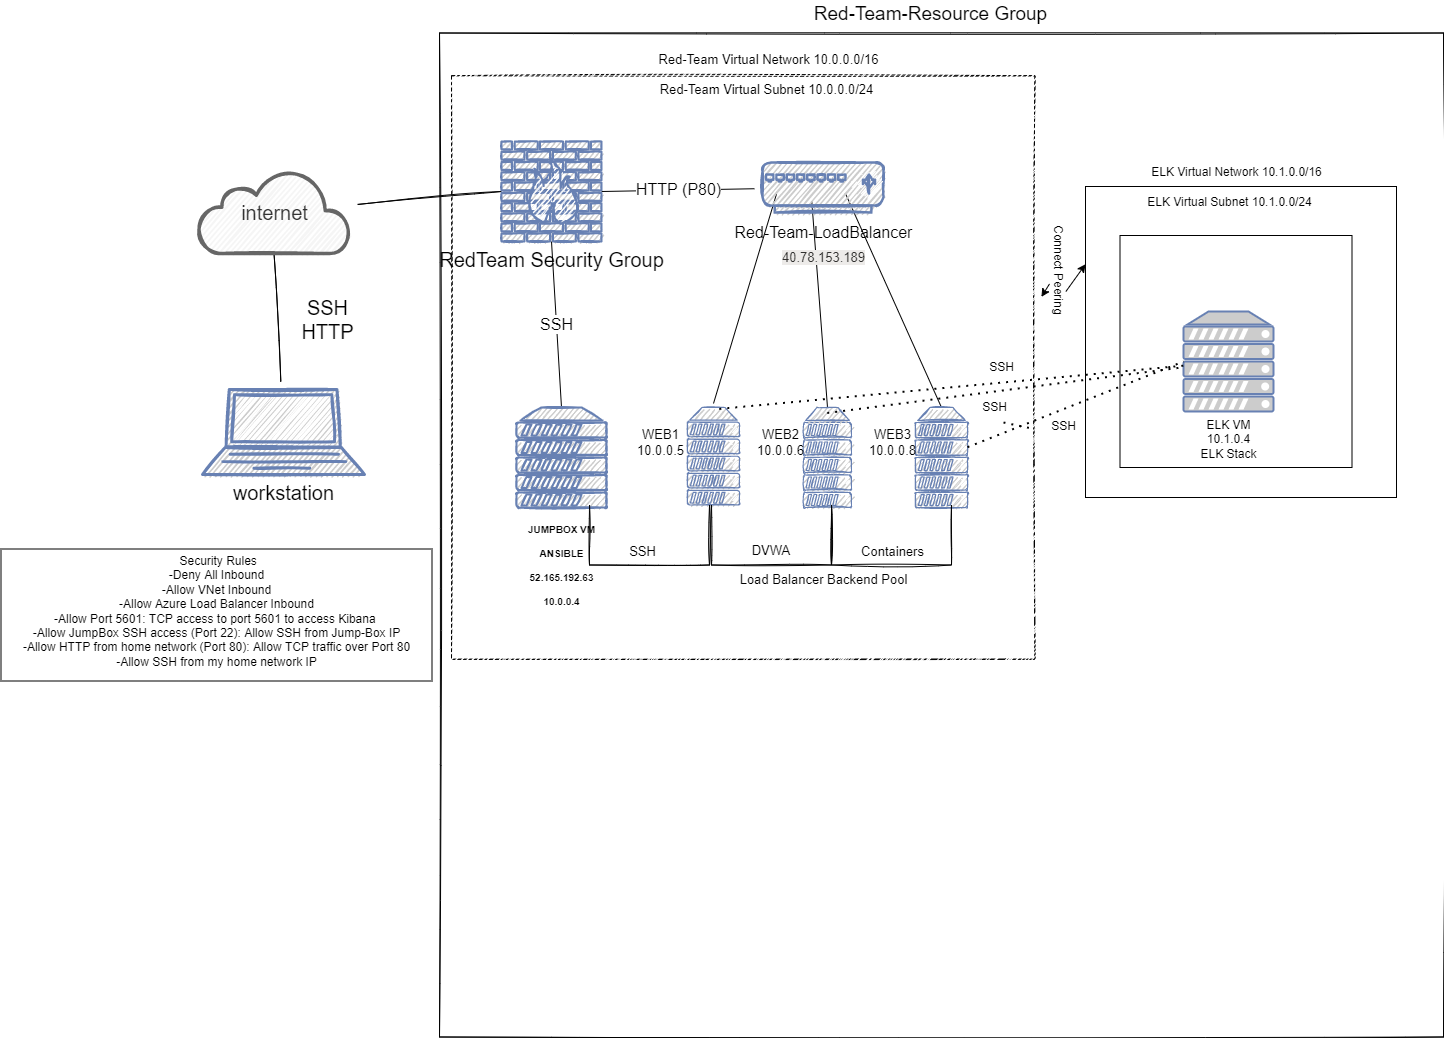

The diagram above was exported from draw.io. Its source (the exported page's mxGraphModel, read from the mxfile embedded in the PNG):
<mxGraphModel dx="1694" dy="903" grid="0" gridSize="10" guides="1" tooltips="1" connect="1" arrows="0" fold="1" page="0" pageScale="1" pageWidth="850" pageHeight="1100" math="0" shadow="0">
  <root>
    <mxCell id="0" />
    <mxCell id="1" parent="0" />
    <object label="" id="j8xMRti99RIV1ru6UmMA-10">
      <mxCell style="whiteSpace=wrap;html=1;aspect=fixed;sketch=1;hachureGap=4;fontFamily=Helvetica;fontSize=20;fillColor=#FFFFFF;spacing=0;" parent="1" vertex="1">
        <mxGeometry x="70" y="27.25" width="583.5" height="583.5" as="geometry" />
      </mxCell>
    </object>
    <mxCell id="F9GDEtSHR9umbY6_lFQA-9" value="" style="whiteSpace=wrap;html=1;aspect=fixed;" vertex="1" parent="1">
      <mxGeometry x="741" y="183" width="236" height="236" as="geometry" />
    </mxCell>
    <mxCell id="twGFFwT1oeLydhUQjLLZ-1" value="" style="rounded=0;whiteSpace=wrap;html=1;" parent="1" vertex="1">
      <mxGeometry x="-380.5" y="500.5" width="431" height="132" as="geometry" />
    </mxCell>
    <mxCell id="j8xMRti99RIV1ru6UmMA-1" value="&lt;font color=&quot;#000000&quot;&gt;workstation&lt;/font&gt;" style="fontColor=#0066CC;verticalAlign=top;verticalLabelPosition=bottom;labelPosition=center;align=center;html=1;outlineConnect=0;fillColor=#CCCCCC;strokeColor=#6881B3;gradientColor=none;gradientDirection=north;strokeWidth=2;shape=mxgraph.networks.laptop;sketch=1;hachureGap=4;fontFamily=Helvetica;fontSize=20;" parent="1" vertex="1">
      <mxGeometry x="-179" y="341" width="162" height="85" as="geometry" />
    </mxCell>
    <mxCell id="j8xMRti99RIV1ru6UmMA-8" style="edgeStyle=none;rounded=1;sketch=1;hachureGap=4;orthogonalLoop=1;jettySize=auto;html=1;exitX=0.5;exitY=1;exitDx=0;exitDy=0;exitPerimeter=0;fontFamily=Helvetica;fontSize=16;endArrow=none;startSize=14;endSize=14;sourcePerimeterSpacing=8;targetPerimeterSpacing=8;endFill=0;" parent="1" source="j8xMRti99RIV1ru6UmMA-2" target="j8xMRti99RIV1ru6UmMA-1" edge="1">
      <mxGeometry relative="1" as="geometry" />
    </mxCell>
    <mxCell id="j8xMRti99RIV1ru6UmMA-2" value="internet" style="html=1;outlineConnect=0;fillColor=#f5f5f5;strokeColor=#666666;gradientDirection=north;strokeWidth=2;shape=mxgraph.networks.cloud;fontColor=#333333;sketch=1;hachureGap=4;fontFamily=Helvetica;fontSize=20;direction=east;" parent="1" vertex="1">
      <mxGeometry x="-183" y="122" width="151" height="83" as="geometry" />
    </mxCell>
    <mxCell id="j8xMRti99RIV1ru6UmMA-9" value="" style="whiteSpace=wrap;html=1;aspect=fixed;sketch=1;hachureGap=4;fontFamily=Architects Daughter;fontSource=https%3A%2F%2Ffonts.googleapis.com%2Fcss%3Ffamily%3DArchitects%2BDaughter;fontSize=20;fillColor=#FFFFFF;" parent="1" vertex="1">
      <mxGeometry x="58" y="-15.5" width="1004" height="1004" as="geometry" />
    </mxCell>
    <mxCell id="j8xMRti99RIV1ru6UmMA-18" style="rounded=1;sketch=1;hachureGap=4;orthogonalLoop=1;jettySize=auto;html=1;exitX=0;exitY=0.5;exitDx=0;exitDy=0;exitPerimeter=0;fontFamily=Architects Daughter;fontSource=https%3A%2F%2Ffonts.googleapis.com%2Fcss%3Ffamily%3DArchitects%2BDaughter;fontSize=16;endArrow=none;endFill=0;startSize=14;endSize=14;sourcePerimeterSpacing=8;targetPerimeterSpacing=8;" parent="1" source="j8xMRti99RIV1ru6UmMA-11" target="j8xMRti99RIV1ru6UmMA-2" edge="1">
      <mxGeometry relative="1" as="geometry" />
    </mxCell>
    <mxCell id="j8xMRti99RIV1ru6UmMA-29" value="&lt;font face=&quot;Helvetica&quot;&gt;HTTP (P80)&lt;/font&gt;" style="edgeStyle=none;rounded=1;sketch=0;hachureGap=4;orthogonalLoop=1;jettySize=auto;html=1;exitX=1;exitY=0.5;exitDx=0;exitDy=0;exitPerimeter=0;shadow=0;fontFamily=Architects Daughter;fontSource=https%3A%2F%2Ffonts.googleapis.com%2Fcss%3Ffamily%3DArchitects%2BDaughter;fontSize=16;endArrow=none;endFill=0;startSize=14;endSize=14;sourcePerimeterSpacing=8;targetPerimeterSpacing=8;" parent="1" source="j8xMRti99RIV1ru6UmMA-11" target="j8xMRti99RIV1ru6UmMA-17" edge="1">
      <mxGeometry relative="1" as="geometry" />
    </mxCell>
    <mxCell id="j8xMRti99RIV1ru6UmMA-35" value="SSH" style="edgeStyle=none;rounded=1;sketch=0;hachureGap=4;orthogonalLoop=1;jettySize=auto;html=1;exitX=0.5;exitY=1;exitDx=0;exitDy=0;exitPerimeter=0;entryX=0.5;entryY=0;entryDx=0;entryDy=0;entryPerimeter=0;shadow=0;fontFamily=Helvetica;fontSize=16;endArrow=none;endFill=0;startSize=14;endSize=14;sourcePerimeterSpacing=8;targetPerimeterSpacing=8;" parent="1" source="j8xMRti99RIV1ru6UmMA-11" target="j8xMRti99RIV1ru6UmMA-12" edge="1">
      <mxGeometry relative="1" as="geometry" />
    </mxCell>
    <mxCell id="j8xMRti99RIV1ru6UmMA-11" value="RedTeam Security Group" style="fontColor=#000000;verticalAlign=top;verticalLabelPosition=bottom;labelPosition=center;align=center;html=1;outlineConnect=0;fillColor=#CCCCCC;strokeColor=#6881B3;gradientColor=none;gradientDirection=north;strokeWidth=2;shape=mxgraph.networks.firewall;sketch=1;hachureGap=4;fontFamily=Helvetica;fontSize=20;" parent="1" vertex="1">
      <mxGeometry x="120" y="93" width="100" height="100" as="geometry" />
    </mxCell>
    <mxCell id="j8xMRti99RIV1ru6UmMA-12" value="&lt;font color=&quot;#000000&quot; size=&quot;1&quot; style=&quot;line-height: 0.8&quot;&gt;JUMPBOX VM&lt;br&gt;ANSIBLE&lt;br&gt;52.165.192.63&lt;br&gt;10.0.0.4&lt;br&gt;&lt;br&gt;&lt;/font&gt;" style="fontColor=#0066CC;verticalAlign=top;verticalLabelPosition=bottom;labelPosition=center;align=center;html=1;outlineConnect=0;fillColor=#CCCCCC;strokeColor=#6881B3;gradientColor=none;gradientDirection=north;strokeWidth=2;shape=mxgraph.networks.server;sketch=1;hachureGap=4;fontFamily=Helvetica;fontSize=20;fontStyle=1" parent="1" vertex="1">
      <mxGeometry x="135" y="359" width="90" height="100" as="geometry" />
    </mxCell>
    <mxCell id="j8xMRti99RIV1ru6UmMA-31" style="rounded=1;sketch=0;hachureGap=4;orthogonalLoop=1;jettySize=auto;html=1;entryX=0.116;entryY=0.628;entryDx=0;entryDy=0;entryPerimeter=0;shadow=0;fontFamily=Architects Daughter;fontSource=https%3A%2F%2Ffonts.googleapis.com%2Fcss%3Ffamily%3DArchitects%2BDaughter;fontSize=16;endArrow=none;endFill=0;startSize=14;endSize=14;targetPerimeterSpacing=8;startArrow=none;" parent="1" target="j8xMRti99RIV1ru6UmMA-17" edge="1">
      <mxGeometry relative="1" as="geometry">
        <mxPoint x="332" y="355" as="sourcePoint" />
      </mxGeometry>
    </mxCell>
    <mxCell id="j8xMRti99RIV1ru6UmMA-14" value="&lt;font style=&quot;font-size: 20px&quot;&gt;&lt;br&gt;&lt;/font&gt;" style="fontColor=#000000;verticalAlign=top;verticalLabelPosition=bottom;labelPosition=center;align=center;html=1;outlineConnect=0;fillColor=#CCCCCC;strokeColor=#6881B3;gradientColor=none;gradientDirection=north;strokeWidth=2;shape=mxgraph.networks.server;sketch=1;hachureGap=4;fontFamily=Helvetica;fontSize=20;" parent="1" vertex="1">
      <mxGeometry x="306" y="359" width="52" height="97.5" as="geometry" />
    </mxCell>
    <mxCell id="j8xMRti99RIV1ru6UmMA-32" style="rounded=1;sketch=0;hachureGap=4;orthogonalLoop=1;jettySize=auto;html=1;exitX=0.5;exitY=0;exitDx=0;exitDy=0;exitPerimeter=0;entryX=0.407;entryY=0.772;entryDx=0;entryDy=0;entryPerimeter=0;shadow=0;fontFamily=Architects Daughter;fontSource=https%3A%2F%2Ffonts.googleapis.com%2Fcss%3Ffamily%3DArchitects%2BDaughter;fontSize=16;endArrow=none;endFill=0;startSize=14;endSize=14;sourcePerimeterSpacing=8;targetPerimeterSpacing=8;" parent="1" source="j8xMRti99RIV1ru6UmMA-15" target="j8xMRti99RIV1ru6UmMA-17" edge="1">
      <mxGeometry relative="1" as="geometry" />
    </mxCell>
    <mxCell id="j8xMRti99RIV1ru6UmMA-15" value="&lt;font style=&quot;font-size: 19px&quot;&gt;&lt;br&gt;&lt;/font&gt;" style="fontColor=#000000;verticalAlign=top;verticalLabelPosition=bottom;labelPosition=center;align=center;html=1;outlineConnect=0;fillColor=#CCCCCC;strokeColor=#6881B3;gradientColor=none;gradientDirection=north;strokeWidth=2;shape=mxgraph.networks.server;sketch=1;hachureGap=4;fontFamily=Helvetica;fontSize=19;" parent="1" vertex="1">
      <mxGeometry x="422" y="359" width="48" height="100" as="geometry" />
    </mxCell>
    <mxCell id="j8xMRti99RIV1ru6UmMA-33" style="edgeStyle=none;rounded=1;sketch=0;hachureGap=4;orthogonalLoop=1;jettySize=auto;html=1;exitX=0.5;exitY=0;exitDx=0;exitDy=0;exitPerimeter=0;entryX=0.684;entryY=0.612;entryDx=0;entryDy=0;entryPerimeter=0;shadow=0;fontFamily=Architects Daughter;fontSource=https%3A%2F%2Ffonts.googleapis.com%2Fcss%3Ffamily%3DArchitects%2BDaughter;fontSize=16;endArrow=none;endFill=0;startSize=14;endSize=14;sourcePerimeterSpacing=8;targetPerimeterSpacing=8;" parent="1" source="j8xMRti99RIV1ru6UmMA-16" target="j8xMRti99RIV1ru6UmMA-17" edge="1">
      <mxGeometry relative="1" as="geometry" />
    </mxCell>
    <mxCell id="j8xMRti99RIV1ru6UmMA-16" value="" style="fontColor=#000000;verticalAlign=top;verticalLabelPosition=bottom;labelPosition=center;align=center;html=1;outlineConnect=0;fillColor=#CCCCCC;strokeColor=#6881B3;gradientColor=none;gradientDirection=north;strokeWidth=2;shape=mxgraph.networks.server;sketch=1;hachureGap=4;fontFamily=Helvetica;fontSize=20;" parent="1" vertex="1">
      <mxGeometry x="534" y="359" width="52" height="100" as="geometry" />
    </mxCell>
    <mxCell id="j8xMRti99RIV1ru6UmMA-17" value="&lt;font style=&quot;font-size: 16px&quot;&gt;Red-Team-LoadBalancer&lt;/font&gt;&lt;br&gt;&lt;span style=&quot;color: rgb(50 , 49 , 48) ; font-family: &amp;#34;az_ea_font&amp;#34; , &amp;#34;segoe ui&amp;#34; , &amp;#34;az_font&amp;#34; , , , &amp;#34;blinkmacsystemfont&amp;#34; , &amp;#34;roboto&amp;#34; , &amp;#34;oxygen&amp;#34; , &amp;#34;ubuntu&amp;#34; , &amp;#34;cantarell&amp;#34; , &amp;#34;open sans&amp;#34; , &amp;#34;helvetica neue&amp;#34; , sans-serif ; font-size: 13px ; text-align: left ; background-color: rgb(237 , 235 , 233)&quot;&gt;40.78.153.189&lt;/span&gt;" style="fontColor=#000000;verticalAlign=top;verticalLabelPosition=bottom;labelPosition=center;align=center;html=1;outlineConnect=0;fillColor=#CCCCCC;strokeColor=#6881B3;gradientColor=none;gradientDirection=north;strokeWidth=2;shape=mxgraph.networks.load_balancer;sketch=1;hachureGap=4;fontFamily=Helvetica;fontSize=20;" parent="1" vertex="1">
      <mxGeometry x="381" y="114" width="121" height="50" as="geometry" />
    </mxCell>
    <mxCell id="j8xMRti99RIV1ru6UmMA-34" value="SSH&lt;br&gt;HTTP" style="text;html=1;align=center;verticalAlign=middle;resizable=0;points=[];autosize=1;strokeColor=none;fillColor=none;sketch=1;hachureGap=4;fontFamily=Helvetica;fontSize=20;" parent="1" vertex="1">
      <mxGeometry x="-85" y="245" width="62" height="52" as="geometry" />
    </mxCell>
    <mxCell id="j8xMRti99RIV1ru6UmMA-36" value="Red-Team-Resource Group" style="text;html=1;align=center;verticalAlign=middle;resizable=0;points=[];autosize=1;strokeColor=none;fillColor=none;sketch=1;hachureGap=4;fontFamily=Helvetica;fontSize=19;fontColor=#000000;" parent="1" vertex="1">
      <mxGeometry x="427" y="-48" width="244" height="27" as="geometry" />
    </mxCell>
    <mxCell id="j8xMRti99RIV1ru6UmMA-43" value="&lt;font style=&quot;font-size: 13px&quot;&gt;Red-Team Virtual Network 10.0.0.0/16&lt;/font&gt;" style="text;html=1;resizable=0;autosize=1;align=center;verticalAlign=middle;points=[];fillColor=none;strokeColor=none;rounded=0;sketch=1;hachureGap=4;fontFamily=Helvetica;fontSize=10;fontColor=#000000;" parent="1" vertex="1">
      <mxGeometry x="272" y="2" width="230" height="18" as="geometry" />
    </mxCell>
    <mxCell id="j8xMRti99RIV1ru6UmMA-44" value="Red-Team Virtual Subnet 10.0.0.0/24" style="text;html=1;resizable=0;autosize=1;align=center;verticalAlign=middle;points=[];fillColor=none;strokeColor=none;rounded=0;sketch=1;hachureGap=4;fontFamily=Helvetica;fontSize=13;fontColor=#000000;" parent="1" vertex="1">
      <mxGeometry x="273" y="31" width="224" height="20" as="geometry" />
    </mxCell>
    <mxCell id="j8xMRti99RIV1ru6UmMA-45" value="Load Balancer Backend Pool" style="text;html=1;resizable=0;autosize=1;align=center;verticalAlign=middle;points=[];fillColor=none;strokeColor=none;rounded=0;sketch=1;hachureGap=4;fontFamily=Helvetica;fontSize=13;fontColor=#000000;" parent="1" vertex="1">
      <mxGeometry x="353" y="521" width="178" height="20" as="geometry" />
    </mxCell>
    <mxCell id="j8xMRti99RIV1ru6UmMA-46" value="" style="shape=partialRectangle;whiteSpace=wrap;html=1;bottom=1;right=1;left=1;top=0;fillColor=none;routingCenterX=-0.5;sketch=1;hachureGap=4;fontFamily=Helvetica;fontSize=13;fontColor=#000000;" parent="1" vertex="1">
      <mxGeometry x="208" y="456.5" width="120" height="60" as="geometry" />
    </mxCell>
    <mxCell id="j8xMRti99RIV1ru6UmMA-47" value="&lt;br&gt;&lt;br&gt;DVWA" style="shape=partialRectangle;whiteSpace=wrap;html=1;bottom=1;right=1;left=1;top=0;fillColor=none;routingCenterX=-0.5;sketch=1;hachureGap=4;fontFamily=Helvetica;fontSize=13;fontColor=#000000;" parent="1" vertex="1">
      <mxGeometry x="330" y="456.5" width="120" height="60" as="geometry" />
    </mxCell>
    <mxCell id="j8xMRti99RIV1ru6UmMA-48" value="" style="shape=partialRectangle;whiteSpace=wrap;html=1;bottom=1;right=1;left=1;top=0;fillColor=none;routingCenterX=-0.5;sketch=1;hachureGap=4;fontFamily=Helvetica;fontSize=13;fontColor=#000000;" parent="1" vertex="1">
      <mxGeometry x="450" y="456.5" width="120" height="60" as="geometry" />
    </mxCell>
    <mxCell id="j8xMRti99RIV1ru6UmMA-49" value="SSH" style="text;html=1;resizable=0;autosize=1;align=center;verticalAlign=middle;points=[];fillColor=none;strokeColor=none;rounded=0;sketch=1;hachureGap=4;fontFamily=Helvetica;fontSize=13;fontColor=#000000;" parent="1" vertex="1">
      <mxGeometry x="243" y="493" width="36" height="20" as="geometry" />
    </mxCell>
    <mxCell id="j8xMRti99RIV1ru6UmMA-50" value="Containers" style="text;html=1;resizable=0;autosize=1;align=center;verticalAlign=middle;points=[];fillColor=none;strokeColor=none;rounded=0;sketch=1;hachureGap=4;fontFamily=Helvetica;fontSize=13;fontColor=#000000;" parent="1" vertex="1">
      <mxGeometry x="474" y="493" width="73" height="20" as="geometry" />
    </mxCell>
    <mxCell id="j8xMRti99RIV1ru6UmMA-53" value="WEB1&lt;br&gt;10.0.0.5" style="text;html=1;resizable=0;autosize=1;align=center;verticalAlign=middle;points=[];fillColor=none;strokeColor=none;rounded=0;sketch=1;hachureGap=4;fontFamily=Helvetica;fontSize=13;fontColor=#000000;" parent="1" vertex="1">
      <mxGeometry x="250" y="376" width="57" height="36" as="geometry" />
    </mxCell>
    <mxCell id="j8xMRti99RIV1ru6UmMA-54" value="WEB2&lt;br&gt;10.0.0.6" style="text;html=1;resizable=0;autosize=1;align=center;verticalAlign=middle;points=[];fillColor=none;strokeColor=none;rounded=0;sketch=1;hachureGap=4;fontFamily=Helvetica;fontSize=13;fontColor=#000000;" parent="1" vertex="1">
      <mxGeometry x="370" y="376" width="57" height="36" as="geometry" />
    </mxCell>
    <mxCell id="j8xMRti99RIV1ru6UmMA-55" value="WEB3&lt;br&gt;10.0.0.8" style="text;html=1;resizable=0;autosize=1;align=center;verticalAlign=middle;points=[];fillColor=none;strokeColor=none;rounded=0;sketch=1;hachureGap=4;fontFamily=Helvetica;fontSize=13;fontColor=#000000;" parent="1" vertex="1">
      <mxGeometry x="482.5" y="376" width="57" height="36" as="geometry" />
    </mxCell>
    <mxCell id="BV1DzxDnaiSJ0TQvx3kf-1" value="" style="whiteSpace=wrap;html=1;aspect=fixed;" parent="1" vertex="1">
      <mxGeometry x="704" y="138" width="311" height="311" as="geometry" />
    </mxCell>
    <mxCell id="BV1DzxDnaiSJ0TQvx3kf-2" value="" style="fontColor=#0066CC;verticalAlign=top;verticalLabelPosition=bottom;labelPosition=center;align=center;html=1;outlineConnect=0;fillColor=#CCCCCC;strokeColor=#6881B3;gradientColor=none;gradientDirection=north;strokeWidth=2;shape=mxgraph.networks.server;" parent="1" vertex="1">
      <mxGeometry x="802" y="263" width="90" height="100" as="geometry" />
    </mxCell>
    <mxCell id="BV1DzxDnaiSJ0TQvx3kf-3" value="ELK Virtual Network 10.1.0.0/16" style="text;html=1;resizable=0;autosize=1;align=center;verticalAlign=middle;points=[];fillColor=none;strokeColor=none;rounded=0;" parent="1" vertex="1">
      <mxGeometry x="764" y="115" width="181" height="18" as="geometry" />
    </mxCell>
    <mxCell id="BV1DzxDnaiSJ0TQvx3kf-4" value="ELK Virtual Subnet 10.1.0.0/24" style="text;html=1;resizable=0;autosize=1;align=center;verticalAlign=middle;points=[];fillColor=none;strokeColor=none;rounded=0;" parent="1" vertex="1">
      <mxGeometry x="760" y="145" width="175" height="18" as="geometry" />
    </mxCell>
    <mxCell id="BV1DzxDnaiSJ0TQvx3kf-5" value="ELK VM&lt;br&gt;10.1.0.4&lt;br&gt;ELK Stack" style="text;html=1;resizable=0;autosize=1;align=center;verticalAlign=middle;points=[];fillColor=none;strokeColor=none;rounded=0;" parent="1" vertex="1">
      <mxGeometry x="814" y="368" width="66" height="46" as="geometry" />
    </mxCell>
    <mxCell id="BV1DzxDnaiSJ0TQvx3kf-9" value="&amp;nbsp;Security Rules&lt;br&gt;-Deny All Inbound&lt;br&gt;-Allow VNet Inbound&lt;br&gt;-Allow Azure Load Balancer Inbound&lt;br&gt;-Allow Port 5601: TCP access to port 5601 to access Kibana&amp;nbsp;&lt;br&gt;-Allow JumpBox SSH access (Port 22): Allow SSH from Jump-Box IP&lt;br&gt;-Allow HTTP from home network (Port 80): Allow TCP traffic over Port 80&lt;br&gt;-Allow SSH from my home network IP" style="text;html=1;resizable=0;autosize=1;align=center;verticalAlign=middle;points=[];fillColor=none;strokeColor=none;rounded=0;" parent="1" vertex="1">
      <mxGeometry x="-363" y="505" width="396" height="116" as="geometry" />
    </mxCell>
    <mxCell id="twGFFwT1oeLydhUQjLLZ-9" value="" style="endArrow=classic;startArrow=none;html=1;rounded=0;entryX=0;entryY=0.25;entryDx=0;entryDy=0;exitX=0.72;exitY=0.089;exitDx=0;exitDy=0;exitPerimeter=0;" parent="1" source="twGFFwT1oeLydhUQjLLZ-10" edge="1" target="BV1DzxDnaiSJ0TQvx3kf-1">
      <mxGeometry width="50" height="50" relative="1" as="geometry">
        <mxPoint x="651.5" y="376" as="sourcePoint" />
        <mxPoint x="701.5" y="326" as="targetPoint" />
      </mxGeometry>
    </mxCell>
    <mxCell id="twGFFwT1oeLydhUQjLLZ-10" value="Connect Peering" style="text;html=1;resizable=0;autosize=1;align=center;verticalAlign=middle;points=[];fillColor=none;strokeColor=none;rounded=0;rotation=90;" parent="1" vertex="1">
      <mxGeometry x="627" y="212" width="100" height="18" as="geometry" />
    </mxCell>
    <mxCell id="twGFFwT1oeLydhUQjLLZ-11" value="" style="endArrow=none;startArrow=classic;html=1;rounded=0;exitX=1.011;exitY=0.379;exitDx=0;exitDy=0;exitPerimeter=0;" parent="1" target="twGFFwT1oeLydhUQjLLZ-10" edge="1" source="j8xMRti99RIV1ru6UmMA-10">
      <mxGeometry width="50" height="50" relative="1" as="geometry">
        <mxPoint x="651.5" y="376" as="sourcePoint" />
        <mxPoint x="701.5" y="326" as="targetPoint" />
      </mxGeometry>
    </mxCell>
    <mxCell id="F9GDEtSHR9umbY6_lFQA-1" value="" style="endArrow=none;dashed=1;html=1;dashPattern=1 3;strokeWidth=2;rounded=0;entryX=0;entryY=0.5;entryDx=0;entryDy=0;entryPerimeter=0;" edge="1" parent="1" source="j8xMRti99RIV1ru6UmMA-16" target="BV1DzxDnaiSJ0TQvx3kf-2">
      <mxGeometry width="50" height="50" relative="1" as="geometry">
        <mxPoint x="615" y="374" as="sourcePoint" />
        <mxPoint x="672" y="324" as="targetPoint" />
      </mxGeometry>
    </mxCell>
    <mxCell id="F9GDEtSHR9umbY6_lFQA-3" value="" style="endArrow=none;dashed=1;html=1;dashPattern=1 3;strokeWidth=2;rounded=0;startArrow=none;exitX=0.644;exitY=0.578;exitDx=0;exitDy=0;exitPerimeter=0;" edge="1" parent="1" source="j8xMRti99RIV1ru6UmMA-10" target="BV1DzxDnaiSJ0TQvx3kf-2">
      <mxGeometry width="50" height="50" relative="1" as="geometry">
        <mxPoint x="622" y="374" as="sourcePoint" />
        <mxPoint x="672" y="324" as="targetPoint" />
      </mxGeometry>
    </mxCell>
    <mxCell id="F9GDEtSHR9umbY6_lFQA-4" value="" style="endArrow=none;dashed=1;html=1;dashPattern=1 3;strokeWidth=2;rounded=0;" edge="1" parent="1" target="j8xMRti99RIV1ru6UmMA-10">
      <mxGeometry width="50" height="50" relative="1" as="geometry">
        <mxPoint x="622" y="374" as="sourcePoint" />
        <mxPoint x="672" y="324" as="targetPoint" />
      </mxGeometry>
    </mxCell>
    <mxCell id="F9GDEtSHR9umbY6_lFQA-5" value="" style="endArrow=none;dashed=1;html=1;dashPattern=1 3;strokeWidth=2;rounded=0;exitX=0.459;exitY=0.571;exitDx=0;exitDy=0;exitPerimeter=0;" edge="1" parent="1" source="j8xMRti99RIV1ru6UmMA-10" target="BV1DzxDnaiSJ0TQvx3kf-2">
      <mxGeometry width="50" height="50" relative="1" as="geometry">
        <mxPoint x="622" y="374" as="sourcePoint" />
        <mxPoint x="672" y="324" as="targetPoint" />
      </mxGeometry>
    </mxCell>
    <mxCell id="F9GDEtSHR9umbY6_lFQA-6" value="SSH" style="text;html=1;resizable=0;autosize=1;align=center;verticalAlign=middle;points=[];fillColor=none;strokeColor=none;rounded=0;" vertex="1" parent="1">
      <mxGeometry x="602" y="310" width="35" height="18" as="geometry" />
    </mxCell>
    <mxCell id="F9GDEtSHR9umbY6_lFQA-7" value="SSH" style="text;html=1;resizable=0;autosize=1;align=center;verticalAlign=middle;points=[];fillColor=none;strokeColor=none;rounded=0;" vertex="1" parent="1">
      <mxGeometry x="664" y="369" width="35" height="18" as="geometry" />
    </mxCell>
    <mxCell id="F9GDEtSHR9umbY6_lFQA-10" value="" style="whiteSpace=wrap;html=1;aspect=fixed;fillColor=none;" vertex="1" parent="1">
      <mxGeometry x="738.5" y="187" width="232" height="232" as="geometry" />
    </mxCell>
    <mxCell id="F9GDEtSHR9umbY6_lFQA-8" value="SSH" style="text;html=1;resizable=0;autosize=1;align=center;verticalAlign=middle;points=[];fillColor=none;strokeColor=none;rounded=0;" vertex="1" parent="1">
      <mxGeometry x="595" y="350" width="35" height="18" as="geometry" />
    </mxCell>
  </root>
</mxGraphModel>